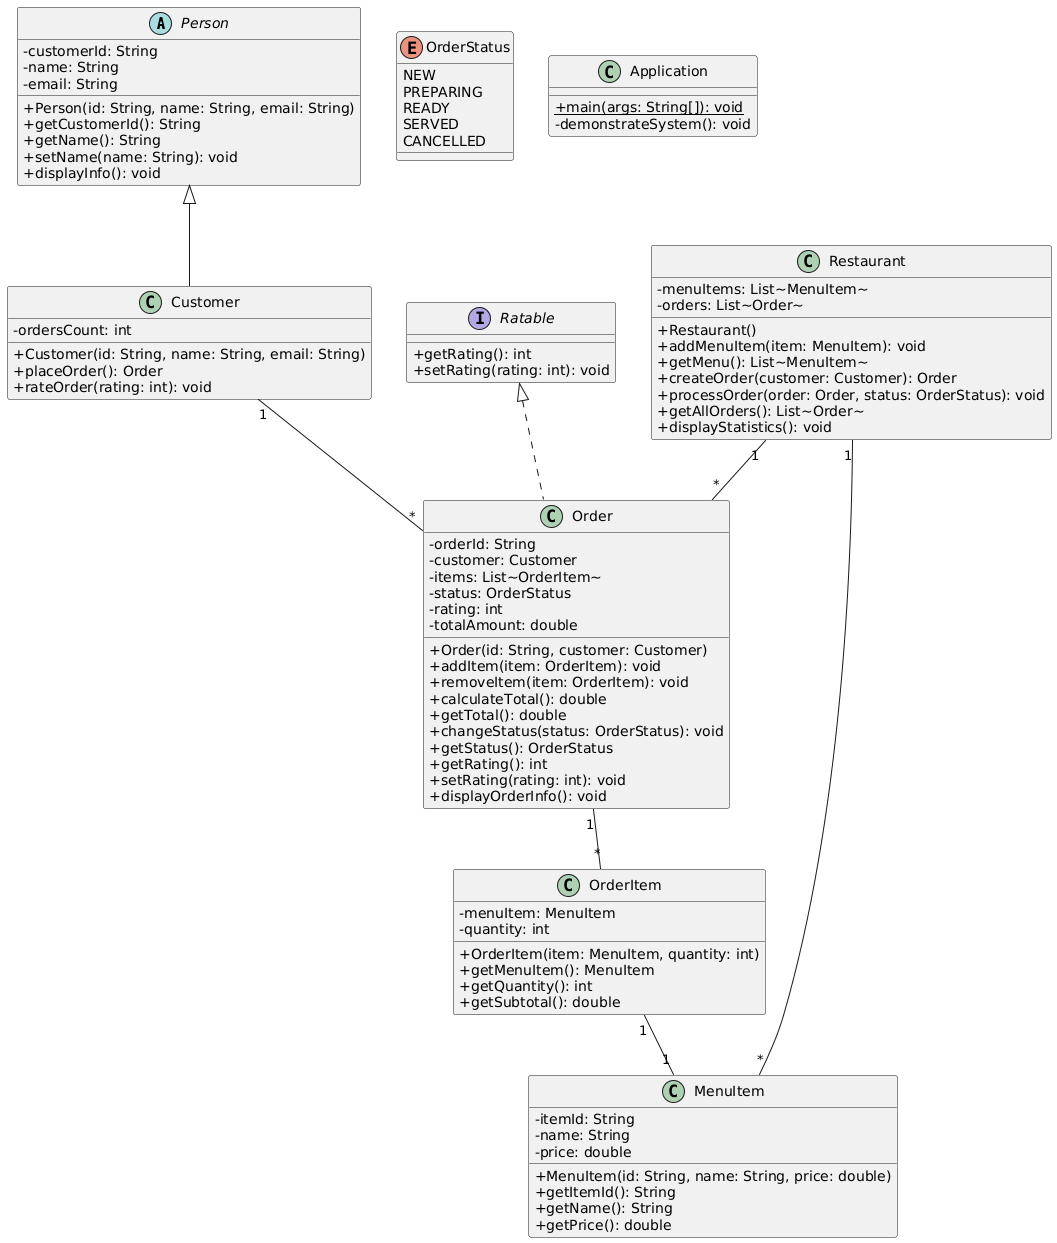

The diagram above was rendered by PlantUML. Its source (embedded in the PNG):
@startuml
skinparam classAttributeIconSize 0

abstract class Person {
  - customerId: String
  - name: String
  - email: String
  + Person(id: String, name: String, email: String)
  + getCustomerId(): String
  + getName(): String
  + setName(name: String): void
  + displayInfo(): void
}

interface Ratable {
  + getRating(): int
  + setRating(rating: int): void
}

enum OrderStatus {
  NEW
  PREPARING
  READY
  SERVED
  CANCELLED
}

class MenuItem {
  - itemId: String
  - name: String
  - price: double
  + MenuItem(id: String, name: String, price: double)
  + getItemId(): String
  + getName(): String
  + getPrice(): double
}

class Customer extends Person {
  - ordersCount: int
  + Customer(id: String, name: String, email: String)
  + placeOrder(): Order
  + rateOrder(rating: int): void
}

class OrderItem {
  - menuItem: MenuItem
  - quantity: int
  + OrderItem(item: MenuItem, quantity: int)
  + getMenuItem(): MenuItem
  + getQuantity(): int
  + getSubtotal(): double
}

class Order implements Ratable {
  - orderId: String
  - customer: Customer
  - items: List~OrderItem~
  - status: OrderStatus
  - rating: int
  - totalAmount: double
  + Order(id: String, customer: Customer)
  + addItem(item: OrderItem): void
  + removeItem(item: OrderItem): void
  + calculateTotal(): double
  + getTotal(): double
  + changeStatus(status: OrderStatus): void
  + getStatus(): OrderStatus
  + getRating(): int
  + setRating(rating: int): void
  + displayOrderInfo(): void
}

class Restaurant {
  - menuItems: List~MenuItem~
  - orders: List~Order~
  + Restaurant()
  + addMenuItem(item: MenuItem): void
  + getMenu(): List~MenuItem~
  + createOrder(customer: Customer): Order
  + processOrder(order: Order, status: OrderStatus): void
  + getAllOrders(): List~Order~
  + displayStatistics(): void
}

class Application {
  + {static} main(args: String[]): void
  - demonstrateSystem(): void
}

Customer "1" -- "*" Order
Order "1" -- "*" OrderItem
OrderItem "1" -- "1" MenuItem
Restaurant "1" -- "*" MenuItem
Restaurant "1" -- "*" Order

@enduml